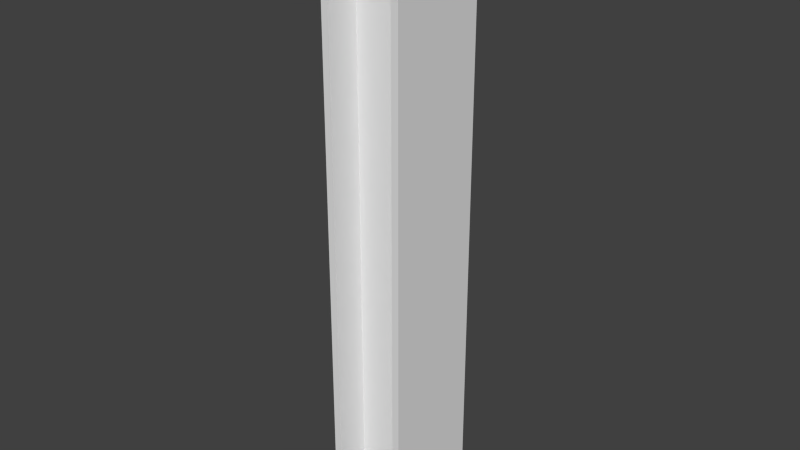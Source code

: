 # Source: beam.blend  (saved by Blender 2.71.0; exported with 4.5.12 LTS)
import bpy
from mathutils import Matrix  # noqa: F401  (used for matrix-valued properties, if any)

bpy.ops.wm.read_factory_settings(use_empty=True)
scene = bpy.context.scene
scene.name = 'Scene'

# ---- collections
col_collection_1 = bpy.data.collections.new('Collection 1'); scene.collection.children.link(col_collection_1)

# ---- materials (node trees are filled in below, after node groups)
mat_material = bpy.data.materials.new('Material')
mat_material.alpha_threshold = 0.0
mat_material.use_transparent_shadow = False
mat_material.roughness = 0.5
mat_material.line_color = (0.0, 0.0, 0.0, 1.0)

# ---- material node trees

# ---- world
world_world = bpy.data.worlds.new('World'); scene.world = world_world
world_world.color = (0.05088, 0.05088, 0.05088)
world_world.use_sun_shadow = False
world_world.sun_shadow_jitter_overblur = 0.0
world_world.cycles.sampling_method = 'MANUAL'
world_world.cycles.sample_map_resolution = 256

# ---- meshes
me_cube = bpy.data.meshes.new('Cube')
me_cube.from_pydata([(1.0, 0.5055, -1.0), (1.0, -0.5055, -1.0), (-1.0, -0.5055, -1.0), (-1.0, 0.5055, -1.0), (1.0, 0.5055, 7.489), (1.0, -0.5055, 7.489), (-1.0, -0.5055, 7.489), (-1.0, 0.5055, 7.489), (1.221, 1.0, -1.0), (1.221, -1.0, -1.0), (-1.221, -1.0, -1.0), (-1.221, 1.0, -1.0), (1.221, 1.0, 7.489), (1.221, -1.0, 7.489), (-1.221, -1.0, 7.489), (-1.221, 1.0, 7.489), (1.0, 1.534, -1.0), (1.0, -1.534, -1.0), (-1.0, -1.534, -1.0), (-1.0, 1.534, -1.0), (1.0, 1.534, 7.489), (1.0, -1.534, 7.489), (-1.0, -1.534, 7.489), (-1.0, 1.534, 7.489), (1.221, 1.534, -1.0), (1.221, -1.534, -1.0), (-1.221, -1.534, -1.0), (-1.221, 1.534, -1.0), (1.221, 1.534, 7.489), (1.221, -1.534, 7.489), (-1.221, -1.534, 7.489), (-1.221, 1.534, 7.489), (1.0, 0.5055, 17.17), (1.0, -0.5055, 17.17), (-1.0, -0.5055, 17.17), (-1.0, 0.5055, 17.17), (1.221, 1.0, 17.17), (1.221, -1.0, 17.17), (-1.221, -1.0, 17.17), (-1.221, 1.0, 17.17), (1.0, 1.534, 17.17), (1.0, -1.534, 17.17), (-1.0, -1.534, 17.17), (-1.0, 1.534, 17.17), (1.221, 1.534, 17.17), (1.221, -1.534, 17.17), (-1.221, -1.534, 17.17), (-1.221, 1.534, 17.17)], [], [(0, 1, 2, 3), (14, 30, 46, 38), (29, 13, 37, 45), (1, 5, 6, 2), (23, 31, 47, 43), (4, 0, 3, 7), (8, 12, 13, 9), (10, 14, 15, 11), (5, 1, 17, 21), (11, 15, 31, 27), (3, 2, 10, 11), (2, 6, 22, 18), (21, 29, 45, 41), (1, 0, 8, 9), (23, 19, 27, 31), (18, 22, 30, 26), (21, 17, 25, 29), (16, 20, 28, 24), (1, 9, 25, 17), (0, 4, 20, 16), (12, 8, 24, 28), (3, 11, 27, 19), (15, 14, 38, 39), (12, 28, 44, 36), (7, 3, 19, 23), (14, 10, 26, 30), (8, 0, 16, 24), (9, 13, 29, 25), (10, 2, 18, 26), (6, 5, 33, 34), (32, 35, 34, 33), (32, 33, 37, 36), (34, 35, 39, 38), (39, 35, 43, 47), (32, 36, 44, 40), (34, 38, 46, 42), (37, 33, 41, 45), (31, 15, 39, 47), (4, 7, 35, 32), (20, 4, 32, 40), (13, 12, 36, 37), (28, 20, 40, 44), (5, 21, 41, 33), (30, 22, 42, 46), (22, 6, 34, 42), (7, 23, 43, 35)])
me_cube.materials.append(mat_material)
me_cube.use_remesh_preserve_volume = False
me_cube.use_remesh_preserve_attributes = False
me_cube.use_mirror_vertex_groups = False
me_cube.update()

# ---- objects
ob_cube = bpy.data.objects.new('Cube', me_cube)

# ---- transforms, parenting, visibility, modifiers, constraints
ob_cube.location = (0.0, 0.0, 0.0)
ob_cube.lock_rotations_4d = False
ob_cube.empty_display_type = 'ARROWS'
ob_cube.lineart.crease_threshold = 0.0

# ---- collection membership
col_collection_1.objects.link(ob_cube)

# ---- scene / render settings (as saved in the file)
scene.frame_start = 1; scene.frame_end = 250; scene.frame_set(1)
scene.render.engine = 'BLENDER_EEVEE_NEXT'
scene.render.resolution_percentage = 50
scene.render.dither_intensity = 0.0
scene.cycles.use_denoising = False
scene.cycles.samples = 10
scene.cycles.sampling_pattern = 'TABULATED_SOBOL'
scene.cycles.light_sampling_threshold = 0.0
scene.cycles.use_adaptive_sampling = False
scene.cycles.use_light_tree = False
scene.cycles.blur_glossy = 0.0
scene.cycles.volume_bounces = 1
scene.cycles.pixel_filter_type = 'GAUSSIAN'
scene.cycles.sample_clamp_indirect = 0.0
scene.view_settings.view_transform = 'Standard'
bpy.context.view_layer.update()

# ---- added for rendering (the .blend has no active camera and no usable light): camera, sun
cam_auto = bpy.data.cameras.new('AutoCamera')
cam_auto.lens = 50.0
cam_auto.sensor_width = 36.0
cam_auto.clip_end = 1000.0
ob_auto_camera = bpy.data.objects.new('AutoCamera', cam_auto)
scene.collection.objects.link(ob_auto_camera)
ob_auto_camera.location = (17.1964, -20.6357, 21.8411)
ob_auto_camera.rotation_euler = (1.09748, -7.21219e-08, 0.694738)
scene.camera = ob_auto_camera
light_auto_sun = bpy.data.lights.new('AutoSun', 'SUN')
light_auto_sun.energy = 3.0
light_auto_sun.angle = 0.0523599
ob_auto_sun = bpy.data.objects.new('AutoSun', light_auto_sun)
scene.collection.objects.link(ob_auto_sun)
ob_auto_sun.rotation_euler = (0.872665, 0.174533, 0.523599)
bpy.context.view_layer.update()

